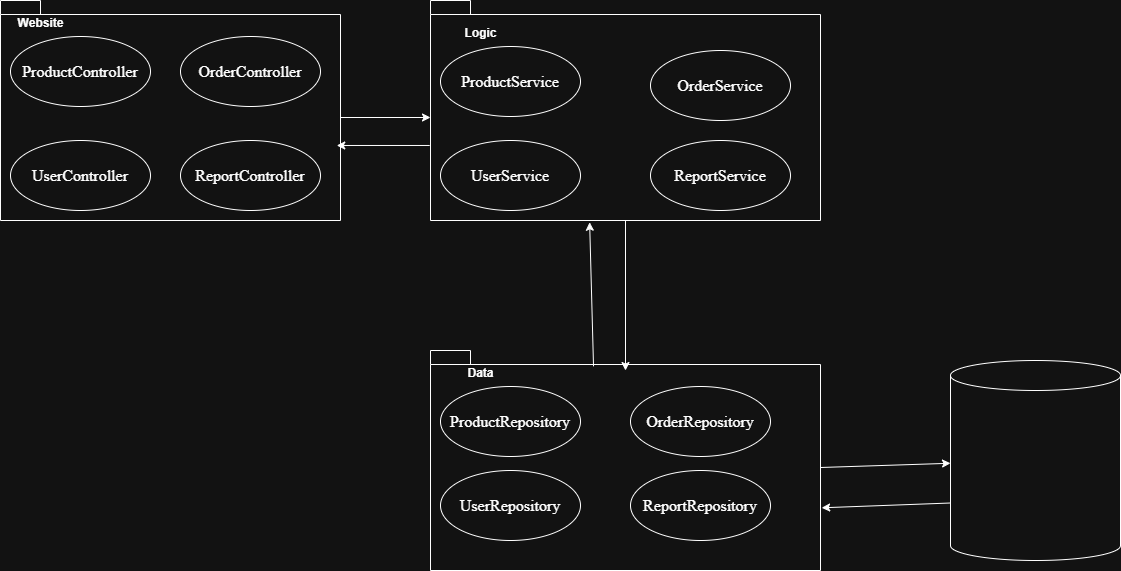

The diagram above was exported from draw.io. Its source (the exported page's mxGraphModel, read from the mxfile embedded in the PNG):
<mxGraphModel dx="1042" dy="658" grid="1" gridSize="10" guides="1" tooltips="1" connect="1" arrows="1" fold="1" page="1" pageScale="1" pageWidth="827" pageHeight="1169" math="0" shadow="0">
  <root>
    <mxCell id="0" />
    <mxCell id="1" parent="0" />
    <mxCell id="nerdFt718A2NbhgM2Cxb-1" value="" style="shape=folder;fontStyle=1;spacingTop=10;tabWidth=40;tabHeight=14;tabPosition=left;html=1;whiteSpace=wrap;" vertex="1" parent="1">
      <mxGeometry x="120" y="160" width="340" height="220" as="geometry" />
    </mxCell>
    <mxCell id="nerdFt718A2NbhgM2Cxb-2" value="Website" style="text;align=center;fontStyle=1;verticalAlign=middle;spacingLeft=3;spacingRight=3;strokeColor=none;rotatable=0;points=[[0,0.5],[1,0.5]];portConstraint=eastwest;html=1;" vertex="1" parent="1">
      <mxGeometry x="120" y="170" width="80" height="26" as="geometry" />
    </mxCell>
    <mxCell id="nerdFt718A2NbhgM2Cxb-3" value="&lt;span style=&quot;font-size:12.0pt;mso-bidi-font-size:15.0pt;&lt;br/&gt;line-height:115%;font-family:&amp;quot;Times New Roman&amp;quot;,serif;mso-fareast-font-family:&lt;br/&gt;Aptos;mso-fareast-theme-font:minor-latin;mso-ansi-language:EN-US;mso-fareast-language:&lt;br/&gt;EN-US;mso-bidi-language:TH;mso-no-proof:yes&quot;&gt;ProductController&lt;/span&gt;" style="ellipse;whiteSpace=wrap;html=1;" vertex="1" parent="1">
      <mxGeometry x="130" y="196" width="140" height="70" as="geometry" />
    </mxCell>
    <mxCell id="nerdFt718A2NbhgM2Cxb-4" value="&lt;span style=&quot;font-size:12.0pt;mso-bidi-font-size:15.0pt;&lt;br/&gt;line-height:115%;font-family:&amp;quot;Times New Roman&amp;quot;,serif;mso-fareast-font-family:&lt;br/&gt;Aptos;mso-fareast-theme-font:minor-latin;mso-ansi-language:EN-US;mso-fareast-language:&lt;br/&gt;EN-US;mso-bidi-language:TH;mso-no-proof:yes&quot;&gt;OrderController&lt;/span&gt;" style="ellipse;whiteSpace=wrap;html=1;" vertex="1" parent="1">
      <mxGeometry x="300" y="196" width="140" height="70" as="geometry" />
    </mxCell>
    <mxCell id="nerdFt718A2NbhgM2Cxb-5" value="&lt;span style=&quot;font-size:12.0pt;mso-bidi-font-size:15.0pt;&lt;br/&gt;line-height:115%;font-family:&amp;quot;Times New Roman&amp;quot;,serif;mso-fareast-font-family:&lt;br/&gt;Aptos;mso-fareast-theme-font:minor-latin;mso-ansi-language:EN-US;mso-fareast-language:&lt;br/&gt;EN-US;mso-bidi-language:TH;mso-no-proof:yes&quot;&gt;UserController&lt;/span&gt;" style="ellipse;whiteSpace=wrap;html=1;" vertex="1" parent="1">
      <mxGeometry x="130" y="300" width="140" height="70" as="geometry" />
    </mxCell>
    <mxCell id="nerdFt718A2NbhgM2Cxb-6" value="&lt;span style=&quot;font-size:12.0pt;mso-bidi-font-size:15.0pt;&lt;br/&gt;line-height:115%;font-family:&amp;quot;Times New Roman&amp;quot;,serif;mso-fareast-font-family:&lt;br/&gt;Aptos;mso-fareast-theme-font:minor-latin;mso-ansi-language:EN-US;mso-fareast-language:&lt;br/&gt;EN-US;mso-bidi-language:TH;mso-no-proof:yes&quot;&gt;ReportController&lt;/span&gt;" style="ellipse;whiteSpace=wrap;html=1;" vertex="1" parent="1">
      <mxGeometry x="300" y="300" width="140" height="70" as="geometry" />
    </mxCell>
    <mxCell id="nerdFt718A2NbhgM2Cxb-7" value="" style="shape=folder;fontStyle=1;spacingTop=10;tabWidth=40;tabHeight=14;tabPosition=left;html=1;whiteSpace=wrap;" vertex="1" parent="1">
      <mxGeometry x="550" y="160" width="390" height="220" as="geometry" />
    </mxCell>
    <mxCell id="nerdFt718A2NbhgM2Cxb-8" value="Logic" style="text;align=center;fontStyle=1;verticalAlign=middle;spacingLeft=3;spacingRight=3;strokeColor=none;rotatable=0;points=[[0,0.5],[1,0.5]];portConstraint=eastwest;html=1;" vertex="1" parent="1">
      <mxGeometry x="560" y="180" width="80" height="26" as="geometry" />
    </mxCell>
    <mxCell id="nerdFt718A2NbhgM2Cxb-9" value="&lt;span style=&quot;font-size:12.0pt;mso-bidi-font-size:15.0pt;&lt;br/&gt;line-height:115%;font-family:&amp;quot;Times New Roman&amp;quot;,serif;mso-fareast-font-family:&lt;br/&gt;Aptos;mso-fareast-theme-font:minor-latin;mso-ansi-language:EN-US;mso-fareast-language:&lt;br/&gt;EN-US;mso-bidi-language:TH;mso-no-proof:yes&quot;&gt;ProductService&lt;/span&gt;" style="ellipse;whiteSpace=wrap;html=1;" vertex="1" parent="1">
      <mxGeometry x="560" y="206" width="140" height="70" as="geometry" />
    </mxCell>
    <mxCell id="nerdFt718A2NbhgM2Cxb-10" value="&lt;span style=&quot;font-size:12.0pt;mso-bidi-font-size:15.0pt;&lt;br/&gt;line-height:115%;font-family:&amp;quot;Times New Roman&amp;quot;,serif;mso-fareast-font-family:&lt;br/&gt;Aptos;mso-fareast-theme-font:minor-latin;mso-ansi-language:EN-US;mso-fareast-language:&lt;br/&gt;EN-US;mso-bidi-language:TH;mso-no-proof:yes&quot;&gt;OrderService&lt;/span&gt;" style="ellipse;whiteSpace=wrap;html=1;" vertex="1" parent="1">
      <mxGeometry x="770" y="210" width="140" height="70" as="geometry" />
    </mxCell>
    <mxCell id="nerdFt718A2NbhgM2Cxb-11" value="&lt;span style=&quot;font-size:12.0pt;mso-bidi-font-size:15.0pt;&lt;br/&gt;line-height:115%;font-family:&amp;quot;Times New Roman&amp;quot;,serif;mso-fareast-font-family:&lt;br/&gt;Aptos;mso-fareast-theme-font:minor-latin;mso-ansi-language:EN-US;mso-fareast-language:&lt;br/&gt;EN-US;mso-bidi-language:TH;mso-no-proof:yes&quot;&gt;UserService&lt;/span&gt;" style="ellipse;whiteSpace=wrap;html=1;" vertex="1" parent="1">
      <mxGeometry x="560" y="300" width="140" height="70" as="geometry" />
    </mxCell>
    <mxCell id="nerdFt718A2NbhgM2Cxb-12" value="&lt;span style=&quot;font-size:12.0pt;mso-bidi-font-size:15.0pt;&lt;br/&gt;line-height:115%;font-family:&amp;quot;Times New Roman&amp;quot;,serif;mso-fareast-font-family:&lt;br/&gt;Aptos;mso-fareast-theme-font:minor-latin;mso-ansi-language:EN-US;mso-fareast-language:&lt;br/&gt;EN-US;mso-bidi-language:TH;mso-no-proof:yes&quot;&gt;ReportService&lt;/span&gt;" style="ellipse;whiteSpace=wrap;html=1;" vertex="1" parent="1">
      <mxGeometry x="770" y="300" width="140" height="70" as="geometry" />
    </mxCell>
    <mxCell id="nerdFt718A2NbhgM2Cxb-13" value="" style="shape=folder;fontStyle=1;spacingTop=10;tabWidth=40;tabHeight=14;tabPosition=left;html=1;whiteSpace=wrap;" vertex="1" parent="1">
      <mxGeometry x="550" y="510" width="390" height="220" as="geometry" />
    </mxCell>
    <mxCell id="nerdFt718A2NbhgM2Cxb-14" value="&lt;span style=&quot;font-size:12.0pt;mso-bidi-font-size:15.0pt;&lt;br/&gt;line-height:115%;font-family:&amp;quot;Times New Roman&amp;quot;,serif;mso-fareast-font-family:&lt;br/&gt;Aptos;mso-fareast-theme-font:minor-latin;mso-ansi-language:EN-US;mso-fareast-language:&lt;br/&gt;EN-US;mso-bidi-language:TH;mso-no-proof:yes&quot;&gt;ProductRepository&lt;/span&gt;" style="ellipse;whiteSpace=wrap;html=1;" vertex="1" parent="1">
      <mxGeometry x="560" y="546" width="140" height="70" as="geometry" />
    </mxCell>
    <mxCell id="nerdFt718A2NbhgM2Cxb-15" value="Data" style="text;align=center;fontStyle=1;verticalAlign=middle;spacingLeft=3;spacingRight=3;strokeColor=none;rotatable=0;points=[[0,0.5],[1,0.5]];portConstraint=eastwest;html=1;" vertex="1" parent="1">
      <mxGeometry x="560" y="520" width="80" height="26" as="geometry" />
    </mxCell>
    <mxCell id="nerdFt718A2NbhgM2Cxb-16" value="&lt;span style=&quot;font-size:12.0pt;mso-bidi-font-size:15.0pt;&lt;br/&gt;line-height:115%;font-family:&amp;quot;Times New Roman&amp;quot;,serif;mso-fareast-font-family:&lt;br/&gt;Aptos;mso-fareast-theme-font:minor-latin;mso-ansi-language:EN-US;mso-fareast-language:&lt;br/&gt;EN-US;mso-bidi-language:TH;mso-no-proof:yes&quot;&gt;OrderRepository&lt;/span&gt;" style="ellipse;whiteSpace=wrap;html=1;" vertex="1" parent="1">
      <mxGeometry x="750" y="546" width="140" height="70" as="geometry" />
    </mxCell>
    <mxCell id="nerdFt718A2NbhgM2Cxb-17" value="&lt;span style=&quot;font-size:12.0pt;mso-bidi-font-size:15.0pt;&lt;br/&gt;line-height:115%;font-family:&amp;quot;Times New Roman&amp;quot;,serif;mso-fareast-font-family:&lt;br/&gt;Aptos;mso-fareast-theme-font:minor-latin;mso-ansi-language:EN-US;mso-fareast-language:&lt;br/&gt;EN-US;mso-bidi-language:TH;mso-no-proof:yes&quot;&gt;UserRepository&lt;/span&gt;" style="ellipse;whiteSpace=wrap;html=1;" vertex="1" parent="1">
      <mxGeometry x="560" y="630" width="140" height="70" as="geometry" />
    </mxCell>
    <mxCell id="nerdFt718A2NbhgM2Cxb-18" value="&lt;span style=&quot;font-size:12.0pt;mso-bidi-font-size:15.0pt;&lt;br/&gt;line-height:115%;font-family:&amp;quot;Times New Roman&amp;quot;,serif;mso-fareast-font-family:&lt;br/&gt;Aptos;mso-fareast-theme-font:minor-latin;mso-ansi-language:EN-US;mso-fareast-language:&lt;br/&gt;EN-US;mso-bidi-language:TH;mso-no-proof:yes&quot;&gt;ReportRepository&lt;/span&gt;" style="ellipse;whiteSpace=wrap;html=1;" vertex="1" parent="1">
      <mxGeometry x="750" y="630" width="140" height="70" as="geometry" />
    </mxCell>
    <mxCell id="nerdFt718A2NbhgM2Cxb-19" value="" style="shape=cylinder3;whiteSpace=wrap;html=1;boundedLbl=1;backgroundOutline=1;size=15;" vertex="1" parent="1">
      <mxGeometry x="1070" y="520" width="170" height="200" as="geometry" />
    </mxCell>
    <mxCell id="nerdFt718A2NbhgM2Cxb-20" value="" style="endArrow=classic;html=1;rounded=0;exitX=0;exitY=0;exitDx=340;exitDy=117;exitPerimeter=0;entryX=0;entryY=0;entryDx=0;entryDy=117;entryPerimeter=0;" edge="1" parent="1" source="nerdFt718A2NbhgM2Cxb-1" target="nerdFt718A2NbhgM2Cxb-7">
      <mxGeometry width="50" height="50" relative="1" as="geometry">
        <mxPoint x="620" y="460" as="sourcePoint" />
        <mxPoint x="670" y="410" as="targetPoint" />
      </mxGeometry>
    </mxCell>
    <mxCell id="nerdFt718A2NbhgM2Cxb-21" value="" style="endArrow=classic;html=1;rounded=0;exitX=-0.002;exitY=0.659;exitDx=0;exitDy=0;exitPerimeter=0;entryX=0.989;entryY=0.659;entryDx=0;entryDy=0;entryPerimeter=0;" edge="1" parent="1" source="nerdFt718A2NbhgM2Cxb-7" target="nerdFt718A2NbhgM2Cxb-1">
      <mxGeometry width="50" height="50" relative="1" as="geometry">
        <mxPoint x="620" y="460" as="sourcePoint" />
        <mxPoint x="670" y="410" as="targetPoint" />
      </mxGeometry>
    </mxCell>
    <mxCell id="nerdFt718A2NbhgM2Cxb-22" value="" style="endArrow=classic;html=1;rounded=0;exitX=0.5;exitY=1;exitDx=0;exitDy=0;exitPerimeter=0;entryX=0.5;entryY=0.091;entryDx=0;entryDy=0;entryPerimeter=0;" edge="1" parent="1" source="nerdFt718A2NbhgM2Cxb-7" target="nerdFt718A2NbhgM2Cxb-13">
      <mxGeometry width="50" height="50" relative="1" as="geometry">
        <mxPoint x="620" y="460" as="sourcePoint" />
        <mxPoint x="670" y="410" as="targetPoint" />
      </mxGeometry>
    </mxCell>
    <mxCell id="nerdFt718A2NbhgM2Cxb-23" value="" style="endArrow=classic;html=1;rounded=0;exitX=0.418;exitY=0.072;exitDx=0;exitDy=0;exitPerimeter=0;entryX=0.408;entryY=1.008;entryDx=0;entryDy=0;entryPerimeter=0;" edge="1" parent="1" source="nerdFt718A2NbhgM2Cxb-13" target="nerdFt718A2NbhgM2Cxb-7">
      <mxGeometry width="50" height="50" relative="1" as="geometry">
        <mxPoint x="620" y="460" as="sourcePoint" />
        <mxPoint x="670" y="410" as="targetPoint" />
      </mxGeometry>
    </mxCell>
    <mxCell id="nerdFt718A2NbhgM2Cxb-24" value="" style="endArrow=classic;html=1;rounded=0;exitX=0;exitY=0;exitDx=390;exitDy=117;exitPerimeter=0;" edge="1" parent="1" source="nerdFt718A2NbhgM2Cxb-13" target="nerdFt718A2NbhgM2Cxb-19">
      <mxGeometry width="50" height="50" relative="1" as="geometry">
        <mxPoint x="920" y="460" as="sourcePoint" />
        <mxPoint x="970" y="410" as="targetPoint" />
      </mxGeometry>
    </mxCell>
    <mxCell id="nerdFt718A2NbhgM2Cxb-25" value="" style="endArrow=classic;html=1;rounded=0;exitX=0;exitY=0;exitDx=0;exitDy=142.5;exitPerimeter=0;entryX=1.003;entryY=0.715;entryDx=0;entryDy=0;entryPerimeter=0;" edge="1" parent="1" source="nerdFt718A2NbhgM2Cxb-19" target="nerdFt718A2NbhgM2Cxb-13">
      <mxGeometry width="50" height="50" relative="1" as="geometry">
        <mxPoint x="920" y="460" as="sourcePoint" />
        <mxPoint x="970" y="410" as="targetPoint" />
      </mxGeometry>
    </mxCell>
  </root>
</mxGraphModel>